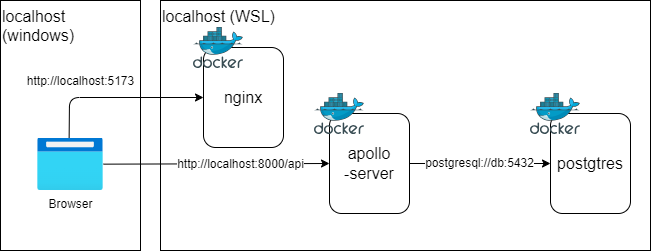

The diagram above was exported from draw.io. Its source (the exported page's mxGraphModel, read from the mxfile embedded in the PNG):
<mxGraphModel dx="799" dy="301" grid="1" gridSize="10" guides="1" tooltips="1" connect="1" arrows="1" fold="1" page="1" pageScale="1" pageWidth="827" pageHeight="1169" math="0" shadow="0">
  <root>
    <mxCell id="0" />
    <mxCell id="1" parent="0" />
    <mxCell id="2" value="&lt;font style=&quot;font-size: 16px;&quot; color=&quot;#000000&quot;&gt;localhost (WSL)&lt;/font&gt;" style="rounded=0;whiteSpace=wrap;html=1;fillColor=#FFFFFF;strokeColor=#000000;verticalAlign=top;align=left;" parent="1" vertex="1">
      <mxGeometry x="180" y="130" width="490" height="250" as="geometry" />
    </mxCell>
    <mxCell id="9" value="" style="edgeStyle=none;html=1;fontColor=#000000;" parent="1" source="7" target="3" edge="1">
      <mxGeometry relative="1" as="geometry" />
    </mxCell>
    <mxCell id="7" value="&lt;font style=&quot;font-size: 16px;&quot;&gt;nginx&lt;/font&gt;" style="rounded=1;whiteSpace=wrap;html=1;strokeColor=#000000;fontColor=#000000;fillColor=#FFFFFF;" parent="1" vertex="1">
      <mxGeometry x="223" y="177" width="80" height="100" as="geometry" />
    </mxCell>
    <mxCell id="3" value="" style="sketch=0;aspect=fixed;html=1;points=[];align=center;image;fontSize=12;image=img/lib/mscae/Docker.svg;strokeColor=#000000;fillColor=#FFFFFF;" parent="1" vertex="1">
      <mxGeometry x="213" y="157" width="50" height="41" as="geometry" />
    </mxCell>
    <mxCell id="27" value="postgresql://db:5432" style="edgeStyle=none;html=1;entryX=0;entryY=0.5;entryDx=0;entryDy=0;labelBackgroundColor=#FFFFFF;strokeColor=#000000;fontSize=12;fontColor=#000000;" parent="1" source="10" target="11" edge="1">
      <mxGeometry relative="1" as="geometry" />
    </mxCell>
    <mxCell id="10" value="&lt;font style=&quot;font-size: 16px;&quot;&gt;apollo&lt;br&gt;-server&lt;/font&gt;" style="rounded=1;whiteSpace=wrap;html=1;strokeColor=#000000;fontColor=#000000;fillColor=#FFFFFF;" parent="1" vertex="1">
      <mxGeometry x="349" y="243" width="80" height="100" as="geometry" />
    </mxCell>
    <mxCell id="11" value="&lt;font style=&quot;font-size: 16px;&quot;&gt;postgtres&lt;/font&gt;" style="rounded=1;whiteSpace=wrap;html=1;strokeColor=#000000;fontColor=#000000;fillColor=#FFFFFF;" parent="1" vertex="1">
      <mxGeometry x="570" y="243" width="80" height="100" as="geometry" />
    </mxCell>
    <mxCell id="4" value="" style="sketch=0;aspect=fixed;html=1;points=[];align=center;image;fontSize=12;image=img/lib/mscae/Docker.svg;strokeColor=#000000;fillColor=#FFFFFF;" parent="1" vertex="1">
      <mxGeometry x="334" y="223" width="50" height="41" as="geometry" />
    </mxCell>
    <mxCell id="6" value="" style="sketch=0;aspect=fixed;html=1;points=[];align=center;image;fontSize=12;image=img/lib/mscae/Docker.svg;strokeColor=#000000;fillColor=#FFFFFF;" parent="1" vertex="1">
      <mxGeometry x="550" y="223" width="50" height="41" as="geometry" />
    </mxCell>
    <mxCell id="15" value="&lt;font color=&quot;#000000&quot;&gt;&lt;span style=&quot;font-size: 16px;&quot;&gt;localhost (windows)&lt;/span&gt;&lt;/font&gt;" style="rounded=0;whiteSpace=wrap;html=1;fillColor=#FFFFFF;strokeColor=#000000;verticalAlign=top;align=left;" parent="1" vertex="1">
      <mxGeometry x="20" y="130" width="140" height="250" as="geometry" />
    </mxCell>
    <mxCell id="25" value="&lt;font style=&quot;font-size: 12px;&quot;&gt;http://localhost:8000/api&lt;/font&gt;" style="edgeStyle=none;html=1;entryX=0;entryY=0.5;entryDx=0;entryDy=0;labelBackgroundColor=#FFFFFF;strokeColor=#000000;fontSize=14;fontColor=#000000;" parent="1" source="23" target="10" edge="1">
      <mxGeometry x="0.2131" relative="1" as="geometry">
        <mxPoint as="offset" />
      </mxGeometry>
    </mxCell>
    <mxCell id="26" value="&lt;font style=&quot;font-size: 12px;&quot;&gt;http://localhost:5173&lt;/font&gt;" style="edgeStyle=none;html=1;entryX=0;entryY=0.5;entryDx=0;entryDy=0;labelBackgroundColor=#FFFFFF;strokeColor=#000000;fontSize=14;fontColor=#000000;exitX=0.479;exitY=0.022;exitDx=0;exitDy=0;exitPerimeter=0;" parent="1" source="23" target="7" edge="1">
      <mxGeometry x="-0.4005" y="17" relative="1" as="geometry">
        <Array as="points">
          <mxPoint x="89" y="227" />
        </Array>
        <mxPoint as="offset" />
      </mxGeometry>
    </mxCell>
    <mxCell id="23" value="&lt;span style=&quot;background-color: rgb(255, 255, 255);&quot;&gt;Browser&lt;/span&gt;" style="aspect=fixed;html=1;points=[];align=center;image;fontSize=12;image=img/lib/azure2/general/Browser.svg;strokeColor=#000000;fontColor=#000000;fillColor=default;" parent="1" vertex="1">
      <mxGeometry x="57.18" y="267.5" width="65.63" height="52.5" as="geometry" />
    </mxCell>
  </root>
</mxGraphModel>